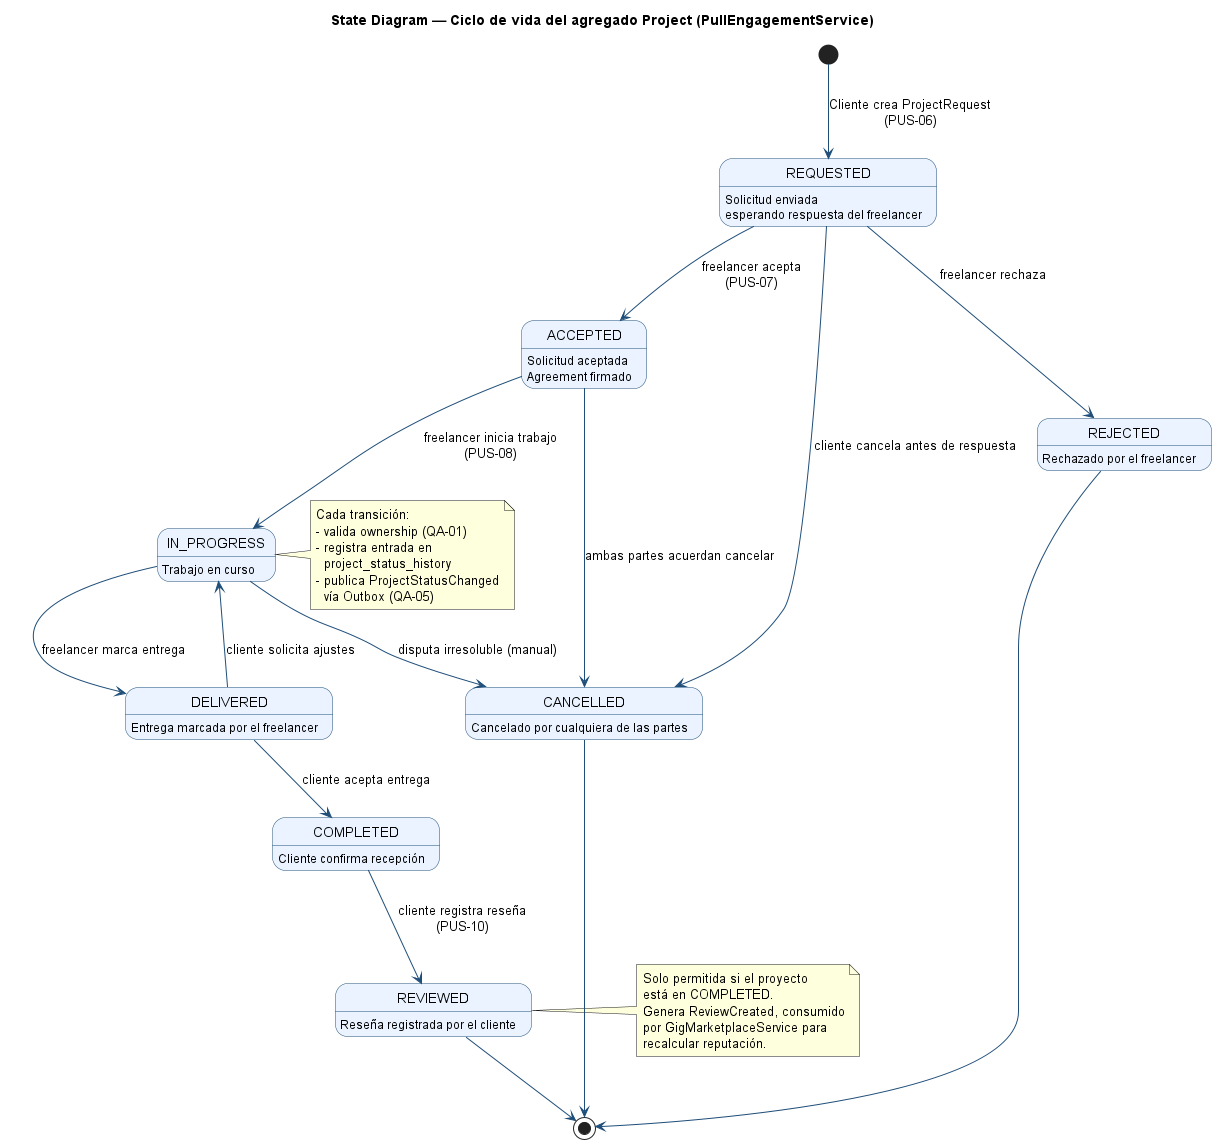

The diagram above was rendered by PlantUML. Its source (embedded in the PNG):
@startuml 4_3_1_6_StateProjectLifecycle
title State Diagram — Ciclo de vida del agregado Project (PullEngagementService)

skinparam state {
  BackgroundColor #EAF3FF
  BorderColor #1F4E79
  ArrowColor #1F4E79
}

[*] --> REQUESTED : Cliente crea ProjectRequest\n(PUS-06)

state REQUESTED : Solicitud enviada\nesperando respuesta del freelancer
state ACCEPTED : Solicitud aceptada\nAgreement firmado
state IN_PROGRESS : Trabajo en curso
state DELIVERED : Entrega marcada por el freelancer
state COMPLETED : Cliente confirma recepción
state REVIEWED : Reseña registrada por el cliente
state CANCELLED : Cancelado por cualquiera de las partes
state REJECTED : Rechazado por el freelancer

REQUESTED --> ACCEPTED : freelancer acepta\n(PUS-07)
REQUESTED --> REJECTED : freelancer rechaza
REQUESTED --> CANCELLED : cliente cancela antes de respuesta

ACCEPTED --> IN_PROGRESS : freelancer inicia trabajo\n(PUS-08)
ACCEPTED --> CANCELLED : ambas partes acuerdan cancelar

IN_PROGRESS --> DELIVERED : freelancer marca entrega
IN_PROGRESS --> CANCELLED : disputa irresoluble (manual)

DELIVERED --> COMPLETED : cliente acepta entrega
DELIVERED --> IN_PROGRESS : cliente solicita ajustes

COMPLETED --> REVIEWED : cliente registra reseña\n(PUS-10)

REVIEWED --> [*]
REJECTED --> [*]
CANCELLED --> [*]

note right of IN_PROGRESS
  Cada transición:
  - valida ownership (QA-01)
  - registra entrada en
    project_status_history
  - publica ProjectStatusChanged
    vía Outbox (QA-05)
end note

note left of REVIEWED
  Solo permitida si el proyecto
  está en COMPLETED.
  Genera ReviewCreated, consumido
  por GigMarketplaceService para
  recalcular reputación.
end note

@enduml